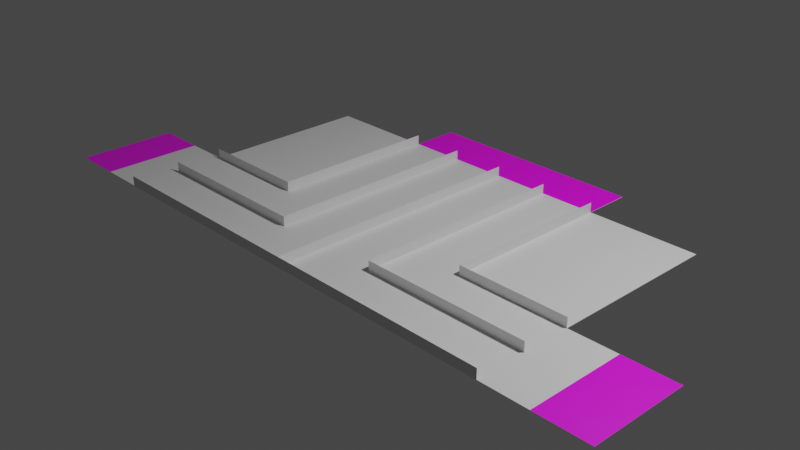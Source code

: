 # Source: arena_one.blend  (saved by Blender 2.93.20; exported with 4.5.12 LTS)
import bpy
from mathutils import Matrix  # noqa: F401  (used for matrix-valued properties, if any)

bpy.ops.wm.read_factory_settings(use_empty=True)
scene = bpy.context.scene
scene.name = 'Scene'

# ---- collections
col_collection = bpy.data.collections.new('Collection'); scene.collection.children.link(col_collection)

# ---- images (referenced by path relative to the original .blend; pixels are not part of the script)
import os
ASSET_DIR = os.environ.get("B2B_ASSET_DIR", "")  # directory of the original .blend (textures are referenced by path, not embedded)
HERE = os.path.dirname(os.path.abspath(__file__))  # packed textures are extracted next to this script under _unpacked/

def load_image(name, relpath, width, height, colorspace="sRGB"):
    """Load a texture the original file referenced (path relative to the .blend, or extracted next to this script)."""
    p = next((c for c in (os.path.join(HERE, relpath), os.path.join(ASSET_DIR, relpath)) if relpath and os.path.exists(c)), "")
    if p:
        img = bpy.data.images.load(p, check_existing=True)
        img.name = name
    else:  # same state as the original file: an image datablock whose file is absent (Cycles renders it pink)
        img = bpy.data.images.new(name, width, height)
        img.source = "FILE"
        img.filepath = "//" + (relpath or name)
    img.colorspace_settings.name = colorspace
    return img
img_10d7_png = load_image('10D7.png', 'chute_markers/10D7.png', 1024, 1024, 'sRGB')
img_11d7_png = load_image('11D7.png', 'chute_markers/11D7.png', 1024, 1024, 'sRGB')
img_12d7_png = load_image('12D7.png', 'chute_markers/12D7.png', 1024, 1024, 'sRGB')
img_13d7_png = load_image('13D7.png', 'chute_markers/13D7.png', 1024, 1024, 'sRGB')
img_14d7_png = load_image('14D7.png', 'chute_markers/14D7.png', 1024, 1024, 'sRGB')
img_15d7_png = load_image('15D7.png', 'chute_markers/15D7.png', 1024, 1024, 'sRGB')
img_16d7_png = load_image('16D7.png', 'chute_markers/16D7.png', 1024, 1024, 'sRGB')
img_17d7_png = load_image('17D7.png', 'chute_markers/17D7.png', 1024, 1024, 'sRGB')

# ---- materials (node trees are filled in below, after node groups)
mat_base_material = bpy.data.materials.new('base_material')
mat_base_material.use_transparent_shadow = False
mat_10d7 = bpy.data.materials.new('10d7')
mat_10d7.use_transparent_shadow = False
mat_11d7 = bpy.data.materials.new('11d7')
mat_11d7.use_transparent_shadow = False
mat_12d7 = bpy.data.materials.new('12d7')
mat_12d7.use_transparent_shadow = False
mat_13d7 = bpy.data.materials.new('13d7')
mat_13d7.use_transparent_shadow = False
mat_14d7 = bpy.data.materials.new('14d7')
mat_14d7.use_transparent_shadow = False
mat_15d7 = bpy.data.materials.new('15D7')
mat_15d7.use_transparent_shadow = False
mat_16d7 = bpy.data.materials.new('16D7')
mat_16d7.use_transparent_shadow = False
mat_17d7 = bpy.data.materials.new('17D7')
mat_17d7.use_transparent_shadow = False

# ---- material node trees
mat_base_material.use_nodes = True; mat_base_material.node_tree.nodes.clear()
_N = mat_base_material.node_tree.nodes; _L = mat_base_material.node_tree.links
n0 = _N.new('ShaderNodeBsdfPrincipled'); n0.name = 'Principled BSDF'; n0.location = (10, 300)
n0.distribution = 'GGX'
n0.subsurface_method = 'BURLEY'
n0.inputs[3].default_value = 1.45
n0.inputs[27].default_value = (0.0, 0.0, 0.0, 1.0)
n0.inputs[28].default_value = 1.0
n1 = _N.new('ShaderNodeOutputMaterial'); n1.name = 'Material Output'; n1.location = (300, 300)
_L.new(n0.outputs[0], n1.inputs[0])
n1.is_active_output = True
mat_10d7.use_nodes = True; mat_10d7.node_tree.nodes.clear()
_N = mat_10d7.node_tree.nodes; _L = mat_10d7.node_tree.links
n0 = _N.new('ShaderNodeBsdfPrincipled'); n0.name = 'Principled BSDF'; n0.location = (10, 300)
n0.distribution = 'GGX'
n0.subsurface_method = 'BURLEY'
n0.inputs[3].default_value = 1.45
n0.inputs[27].default_value = (0.0, 0.0, 0.0, 1.0)
n0.inputs[28].default_value = 1.0
n1 = _N.new('ShaderNodeOutputMaterial'); n1.name = 'Material Output'; n1.location = (300, 300)
n2 = _N.new('ShaderNodeTexImage'); n2.name = 'Image Texture'; n2.location = (-280, 280)
n2.image = img_10d7_png
_L.new(n0.outputs[0], n1.inputs[0])
_L.new(n2.outputs[0], n0.inputs[0])
n1.is_active_output = True
mat_11d7.use_nodes = True; mat_11d7.node_tree.nodes.clear()
_N = mat_11d7.node_tree.nodes; _L = mat_11d7.node_tree.links
n0 = _N.new('ShaderNodeBsdfPrincipled'); n0.name = 'Principled BSDF'; n0.location = (10, 300)
n0.distribution = 'GGX'
n0.subsurface_method = 'BURLEY'
n0.inputs[3].default_value = 1.45
n0.inputs[27].default_value = (0.0, 0.0, 0.0, 1.0)
n0.inputs[28].default_value = 1.0
n1 = _N.new('ShaderNodeOutputMaterial'); n1.name = 'Material Output'; n1.location = (300, 300)
n2 = _N.new('ShaderNodeTexImage'); n2.name = 'Image Texture'; n2.location = (-280, 280)
n2.image = img_11d7_png
_L.new(n0.outputs[0], n1.inputs[0])
_L.new(n2.outputs[0], n0.inputs[0])
n1.is_active_output = True
mat_12d7.use_nodes = True; mat_12d7.node_tree.nodes.clear()
_N = mat_12d7.node_tree.nodes; _L = mat_12d7.node_tree.links
n0 = _N.new('ShaderNodeBsdfPrincipled'); n0.name = 'Principled BSDF'; n0.location = (10, 300)
n0.distribution = 'GGX'
n0.subsurface_method = 'BURLEY'
n0.inputs[3].default_value = 1.45
n0.inputs[27].default_value = (0.0, 0.0, 0.0, 1.0)
n0.inputs[28].default_value = 1.0
n1 = _N.new('ShaderNodeOutputMaterial'); n1.name = 'Material Output'; n1.location = (300, 300)
n2 = _N.new('ShaderNodeTexImage'); n2.name = 'Image Texture'; n2.location = (-280, 280)
n2.image = img_12d7_png
_L.new(n0.outputs[0], n1.inputs[0])
_L.new(n2.outputs[0], n0.inputs[0])
n1.is_active_output = True
mat_13d7.use_nodes = True; mat_13d7.node_tree.nodes.clear()
_N = mat_13d7.node_tree.nodes; _L = mat_13d7.node_tree.links
n0 = _N.new('ShaderNodeBsdfPrincipled'); n0.name = 'Principled BSDF'; n0.location = (10, 300)
n0.distribution = 'GGX'
n0.subsurface_method = 'BURLEY'
n0.inputs[3].default_value = 1.45
n0.inputs[27].default_value = (0.0, 0.0, 0.0, 1.0)
n0.inputs[28].default_value = 1.0
n1 = _N.new('ShaderNodeOutputMaterial'); n1.name = 'Material Output'; n1.location = (300, 300)
n2 = _N.new('ShaderNodeTexImage'); n2.name = 'Image Texture'; n2.location = (-280, 280)
n2.image = img_13d7_png
_L.new(n0.outputs[0], n1.inputs[0])
_L.new(n2.outputs[0], n0.inputs[0])
n1.is_active_output = True
mat_14d7.use_nodes = True; mat_14d7.node_tree.nodes.clear()
_N = mat_14d7.node_tree.nodes; _L = mat_14d7.node_tree.links
n0 = _N.new('ShaderNodeBsdfPrincipled'); n0.name = 'Principled BSDF'; n0.location = (10, 300)
n0.distribution = 'GGX'
n0.subsurface_method = 'BURLEY'
n0.inputs[3].default_value = 1.45
n0.inputs[27].default_value = (0.0, 0.0, 0.0, 1.0)
n0.inputs[28].default_value = 1.0
n1 = _N.new('ShaderNodeOutputMaterial'); n1.name = 'Material Output'; n1.location = (300, 300)
n2 = _N.new('ShaderNodeTexImage'); n2.name = 'Image Texture'; n2.location = (-280, 280)
n2.image = img_14d7_png
_L.new(n0.outputs[0], n1.inputs[0])
_L.new(n2.outputs[0], n0.inputs[0])
n1.is_active_output = True
mat_15d7.use_nodes = True; mat_15d7.node_tree.nodes.clear()
_N = mat_15d7.node_tree.nodes; _L = mat_15d7.node_tree.links
n0 = _N.new('ShaderNodeBsdfPrincipled'); n0.name = 'Principled BSDF'; n0.location = (10, 300)
n0.distribution = 'GGX'
n0.subsurface_method = 'BURLEY'
n0.inputs[3].default_value = 1.45
n0.inputs[27].default_value = (0.0, 0.0, 0.0, 1.0)
n0.inputs[28].default_value = 1.0
n1 = _N.new('ShaderNodeOutputMaterial'); n1.name = 'Material Output'; n1.location = (300, 300)
n2 = _N.new('ShaderNodeTexImage'); n2.name = 'Image Texture'; n2.location = (-280, 280)
n2.image = img_15d7_png
_L.new(n0.outputs[0], n1.inputs[0])
_L.new(n2.outputs[0], n0.inputs[0])
n1.is_active_output = True
mat_16d7.use_nodes = True; mat_16d7.node_tree.nodes.clear()
_N = mat_16d7.node_tree.nodes; _L = mat_16d7.node_tree.links
n0 = _N.new('ShaderNodeBsdfPrincipled'); n0.name = 'Principled BSDF'; n0.location = (10, 300)
n0.distribution = 'GGX'
n0.subsurface_method = 'BURLEY'
n0.inputs[3].default_value = 1.45
n0.inputs[27].default_value = (0.0, 0.0, 0.0, 1.0)
n0.inputs[28].default_value = 1.0
n1 = _N.new('ShaderNodeOutputMaterial'); n1.name = 'Material Output'; n1.location = (300, 300)
n2 = _N.new('ShaderNodeTexImage'); n2.name = 'Image Texture'; n2.location = (-280, 280)
n2.image = img_16d7_png
_L.new(n0.outputs[0], n1.inputs[0])
_L.new(n2.outputs[0], n0.inputs[0])
n1.is_active_output = True
mat_17d7.use_nodes = True; mat_17d7.node_tree.nodes.clear()
_N = mat_17d7.node_tree.nodes; _L = mat_17d7.node_tree.links
n0 = _N.new('ShaderNodeBsdfPrincipled'); n0.name = 'Principled BSDF'; n0.location = (10, 300)
n0.distribution = 'GGX'
n0.subsurface_method = 'BURLEY'
n0.inputs[3].default_value = 1.45
n0.inputs[27].default_value = (0.0, 0.0, 0.0, 1.0)
n0.inputs[28].default_value = 1.0
n1 = _N.new('ShaderNodeOutputMaterial'); n1.name = 'Material Output'; n1.location = (300, 300)
n2 = _N.new('ShaderNodeTexImage'); n2.name = 'Image Texture'; n2.location = (-280, 280)
n2.image = img_17d7_png
_L.new(n0.outputs[0], n1.inputs[0])
_L.new(n2.outputs[0], n0.inputs[0])
n1.is_active_output = True

# ---- world
world_world = bpy.data.worlds.new('World'); scene.world = world_world
world_world.use_nodes = True; world_world.node_tree.nodes.clear()
_N = world_world.node_tree.nodes; _L = world_world.node_tree.links
n0 = _N.new('ShaderNodeOutputWorld'); n0.name = 'World Output'; n0.location = (300, 300)
n1 = _N.new('ShaderNodeBackground'); n1.name = 'Background'; n1.location = (10, 300)
n1.inputs[0].default_value = (0.05088, 0.05088, 0.05088, 1.0)
_L.new(n1.outputs[0], n0.inputs[0])
n0.is_active_output = True
world_world.color = (0.05088, 0.05088, 0.05088)
world_world.use_sun_shadow = False
world_world.sun_shadow_jitter_overblur = 0.0

# ---- cameras
cam_camera = bpy.data.cameras.new('Camera')
cam_camera.clip_end = 100.0
cam_camera.ortho_scale = 7.314

# ---- lights
light_light = bpy.data.lights.new('Light', 'POINT')
light_light.transmission_factor = 0.0
light_light.energy = 1000.0
light_light.shadow_soft_size = 0.1
light_light.shadow_maximum_resolution = 0.006
light_light.use_absolute_resolution = True

# ---- meshes
me_cube = bpy.data.meshes.new('Cube')
me_cube.from_pydata([(0.8205, 1.0, 1.0), (0.8205, 1.0, -1.0), (0.8205, -1.0, 1.0), (0.8205, -1.0, -1.0), (-0.8368, 1.0, 1.0), (-0.8368, 1.0, -1.0), (-0.8368, -1.0, 1.0), (-0.8368, -1.0, -1.0), (-0.008134, 1.0, -1.0), (-0.008134, -1.0, 1.0), (-0.008134, -1.0, -1.0), (-0.008134, 1.0, 1.0), (-0.4225, 1.0, -1.0), (-0.4225, -1.0, 1.0), (-0.4225, -1.0, -1.0), (-0.4225, 1.0, 1.0), (0.4062, -1.0, -1.0), (0.4062, 1.0, 1.0), (0.4062, 1.0, -1.0), (0.4062, -1.0, 1.0), (-0.8368, -3.725e-09, -1.0), (0.8205, -3.725e-09, 1.0), (-0.8368, -3.725e-09, 1.0), (0.8205, -3.725e-09, -1.0), (-0.008134, -3.725e-09, -1.0), (-0.008134, -3.725e-09, 1.0), (-0.4225, -3.725e-09, -1.0), (-0.4225, -3.725e-09, 1.0), (0.4062, -3.725e-09, 1.0), (0.4062, -3.725e-09, -1.0), (-0.8368, -0.2702, -1.0), (0.8205, -0.2702, 1.0), (-0.008134, -0.2702, -1.0), (-0.008134, -0.2702, 1.0), (-0.4225, -0.2702, -1.0), (-0.4225, -0.2702, 1.0), (0.4062, -0.2702, 1.0), (0.4062, -0.2702, -1.0), (-0.8368, -0.2702, 1.0), (0.8205, -0.2702, -1.0), (0.199, 1.0, -1.0), (0.199, -1.0, 1.0), (0.199, -1.0, -1.0), (0.199, 1.0, 1.0), (0.199, -3.725e-09, -1.0), (0.199, -3.725e-09, 1.0), (0.199, -0.2702, -1.0), (0.199, -0.2702, 1.0), (-0.2153, -1.0, -1.0), (-0.2153, 1.0, 1.0), (-0.2153, 1.0, -1.0), (-0.2153, -1.0, 1.0), (-0.2153, -3.725e-09, 1.0), (-0.2153, -3.725e-09, -1.0), (-0.2153, -0.2702, 1.0), (-0.2153, -0.2702, -1.0), (-0.8368, -0.6291, -1.0), (0.8205, -0.6291, 1.0), (-0.008134, -0.6291, -1.0), (-0.008134, -0.6291, 1.0), (-0.4225, -0.6291, -1.0), (-0.4225, -0.6291, 1.0), (0.4062, -0.6291, 1.0), (0.4062, -0.6291, -1.0), (-0.8368, -0.6291, 1.0), (0.8205, -0.6291, -1.0), (0.199, -0.6291, -1.0), (0.199, -0.6291, 1.0), (-0.2153, -0.6291, 1.0), (-0.2153, -0.6291, -1.0), (-0.008134, 1.0, 1.0), (-0.4225, 1.0, 1.0), (0.4062, 1.0, 1.0), (0.8205, -3.725e-09, 1.0), (-0.8368, -3.725e-09, 1.0), (-0.008134, -3.725e-09, 1.0), (-0.4225, -3.725e-09, 1.0), (0.4062, -3.725e-09, 1.0), (0.8205, -0.2702, 1.0), (-0.008134, -0.2702, 1.0), (-0.4225, -0.2702, 1.0), (0.4062, -0.2702, 1.0), (-0.8368, -0.2702, 1.0), (0.199, 1.0, 1.0), (0.199, -3.725e-09, 1.0), (0.199, -0.2702, 1.0), (-0.2153, 1.0, 1.0), (-0.2153, -3.725e-09, 1.0), (-0.2153, -0.2702, 1.0), (0.8205, -0.6291, 1.0), (-0.008134, -0.6291, 1.0), (-0.4225, -0.6291, 1.0), (0.4062, -0.6291, 1.0), (-0.8368, -0.6291, 1.0), (0.199, -0.6291, 1.0), (-0.2153, -0.6291, 1.0), (-0.4225, -3.725e-09, -1.0), (-0.4225, -0.2702, -1.0), (-0.008134, 1.0, 1.0), (-0.4225, 1.0, 1.0), (0.4062, 1.0, 1.0), (0.8205, -3.725e-09, 1.0), (-0.8368, -3.725e-09, 1.0), (-0.008134, -3.725e-09, 1.0), (-0.4225, -3.725e-09, 1.0), (0.4062, -3.725e-09, 1.0), (0.8205, -0.2702, 1.0), (-0.008134, -0.2702, 1.0), (-0.4225, -0.2702, 1.0), (0.4062, -0.2702, 1.0), (-0.8368, -0.2702, 1.0), (0.199, 1.0, 1.0), (0.199, -3.725e-09, 1.0), (0.199, -0.2702, 1.0), (-0.2153, 1.0, 1.0), (-0.2153, -3.725e-09, 1.0), (-0.2153, -0.2702, 1.0), (0.8205, -0.6291, 1.0), (-0.008134, -0.6291, 1.0), (-0.4225, -0.6291, 1.0), (0.4062, -0.6291, 1.0), (-0.8368, -0.6291, 1.0), (0.199, -0.6291, 1.0), (-0.2153, -0.6291, 1.0), (-0.008134, 1.0, 1.0), (-0.4225, 1.0, 1.0), (0.4062, 1.0, 1.0), (0.8205, -3.725e-09, 1.0), (-0.8368, -3.725e-09, 1.0), (-0.008134, -3.725e-09, 1.0), (-0.4225, -3.725e-09, 1.0), (0.4062, -3.725e-09, 1.0), (0.8205, -0.2702, 1.0), (-0.008134, -0.2702, 1.0), (-0.4225, -0.2702, 1.0), (0.4062, -0.2702, 1.0), (-0.8368, -0.2702, 1.0), (0.199, 1.0, 1.0), (0.199, -3.725e-09, 1.0), (0.199, -0.2702, 1.0), (-0.2153, 1.0, 1.0), (-0.2153, -3.725e-09, 1.0), (-0.2153, -0.2702, 1.0), (0.8205, -0.6291, 1.0), (-0.008134, -0.6291, 1.0), (-0.4225, -0.6291, 1.0), (0.4062, -0.6291, 1.0), (-0.8368, -0.6291, 1.0), (0.199, -0.6291, 1.0), (-0.2153, -0.6291, 1.0), (-0.008134, -1.0, 1.0), (0.199, -0.2702, 1.0), (-0.008134, -0.6291, 1.0), (0.199, -0.6291, 1.0), (-0.4225, -3.725e-09, 1.0), (-0.4225, -0.2702, 1.0), (-0.008134, 1.0, 1.0), (-0.008134, -3.725e-09, 1.0), (0.8205, -0.2702, 1.0), (-0.008134, -0.2702, 1.0), (0.4062, -0.2702, 1.0), (0.199, 1.0, 1.0), (0.199, -3.725e-09, 1.0), (0.199, -0.2702, 1.0), (-0.2153, 1.0, 1.0), (-0.2153, -3.725e-09, 1.0), (-0.2153, -0.2702, 1.0), (0.8205, -0.6291, 1.0), (-0.008134, -0.6291, 1.0), (-0.4225, -0.6291, 1.0), (0.4062, -0.6291, 1.0), (-0.8368, -0.6291, 1.0), (0.199, -0.6291, 1.0), (-0.2153, -0.6291, 1.0), (0.4062, -3.725e-09, 1.0), (0.4062, -0.2702, 1.0), (0.4062, 1.0, 1.0), (0.4062, -3.725e-09, 1.0), (-0.008134, -1.0, 1.0), (0.199, -0.2702, 1.0), (-0.008134, -0.6291, 1.0), (0.199, -0.6291, 1.0), (-0.4225, -3.725e-09, 1.0), (-0.4225, -0.2702, 1.0), (-0.008134, 1.0, 1.0), (-0.008134, -3.725e-09, 1.0), (0.8205, -0.2702, 1.0), (-0.008134, -0.2702, 1.0), (0.4062, -0.2702, 1.0), (0.199, 1.0, 1.0), (0.199, -3.725e-09, 1.0), (0.199, -0.2702, 1.0), (-0.2153, 1.0, 1.0), (-0.2153, -3.725e-09, 1.0), (-0.2153, -0.2702, 1.0), (0.8205, -0.6291, 1.0), (-0.008134, -0.6291, 1.0), (-0.4225, -0.6291, 1.0), (0.4062, -0.6291, 1.0), (-0.8368, -0.6291, 1.0), (0.199, -0.6291, 1.0), (-0.2153, -0.6291, 1.0), (0.4062, -3.725e-09, 1.0), (0.4062, -0.2702, 1.0), (0.4062, 1.0, 1.0), (0.4062, -3.725e-09, 1.0), (-0.008134, -1.0, 1.0), (0.199, -0.2702, 1.0), (-0.008134, -0.6291, 1.0), (0.199, -0.6291, 1.0), (-0.4225, -3.725e-09, 1.0), (-0.4225, -0.2702, 1.0), (-0.008134, 1.0, 1.0), (-0.008134, -3.725e-09, 1.0), (0.8205, -0.2702, 1.0), (-0.008134, -0.2702, 1.0), (0.4062, -0.2702, 1.0), (0.199, 1.0, 1.0), (0.199, -3.725e-09, 1.0), (0.199, -0.2702, 1.0), (-0.2153, 1.0, 1.0), (-0.2153, -3.725e-09, 1.0), (-0.2153, -0.2702, 1.0), (0.8205, -0.6291, 1.0), (-0.008134, -0.6291, 1.0), (-0.4225, -0.6291, 1.0), (0.4062, -0.6291, 1.0), (-0.8368, -0.6291, 1.0), (0.199, -0.6291, 1.0), (-0.2153, -0.6291, 1.0), (0.8205, -1.0, 44.82), (-0.8368, -1.0, 44.82), (-0.008134, -1.0, 44.82), (-0.4225, -1.0, 44.82), (0.4062, -1.0, 44.82), (0.199, -1.0, 44.82), (-0.2153, -1.0, 44.82), (-0.4225, 1.0, 44.82), (-0.4225, -3.725e-09, 44.82), (-0.4225, -0.2702, 44.82), (-0.8368, -0.2702, 44.82), (0.4062, -3.725e-09, 44.82), (0.4062, -0.2702, 44.82), (0.4062, 1.0, 44.82), (0.4062, -3.725e-09, 44.82), (-0.008134, -1.0, 44.82), (0.199, -0.2702, 44.82), (-0.008134, -0.6291, 44.82), (0.199, -0.6291, 44.82), (-0.4225, -3.725e-09, 44.82), (-0.4225, -0.2702, 44.82), (-0.008134, 1.0, 44.82), (-0.008134, -3.725e-09, 44.82), (0.8205, -0.2702, 44.82), (-0.008134, -0.2702, 44.82), (0.4062, -0.2702, 44.82), (0.199, 1.0, 44.82), (0.199, -3.725e-09, 44.82), (0.199, -0.2702, 44.82), (-0.2153, 1.0, 44.82), (-0.2153, -3.725e-09, 44.82), (-0.2153, -0.2702, 44.82), (0.8205, -0.6291, 44.82), (-0.008134, -0.6291, 44.82), (-0.4225, -0.6291, 44.82), (0.4062, -0.6291, 44.82), (-0.8368, -0.6291, 44.82), (0.199, -0.6291, 44.82), (-0.2153, -0.6291, 44.82), (-1.0, -0.6291, -1.0), (-1.0, -1.0, -1.0), (-1.0, -1.0, 1.0), (1.0, -1.0, 1.0), (1.0, -1.0, -1.0), (1.0, -0.6291, 1.0), (-1.0, -0.6291, 1.0), (-1.0, -0.2702, 1.0), (1.0, -0.6291, -1.0), (1.0, -0.2702, -1.0), (-1.0, -0.2702, -1.0), (1.0, -0.2702, 1.0), (-1.0, -0.6291, -1.0), (-1.0, -1.0, -1.0), (-1.0, -1.0, 1.0), (1.0, -1.0, 1.0), (1.0, -1.0, -1.0), (1.0, -0.6291, 1.0), (-1.0, -0.6291, 1.0), (-1.0, -0.2702, 1.0), (1.0, -0.6291, -1.0), (1.0, -0.2702, -1.0), (-1.0, -0.2702, -1.0), (1.0, -0.2702, 1.0), (-0.2153, 1.357, -1.0), (-0.2153, 1.357, 1.0), (-0.008134, 1.357, 1.0), (-0.008134, 1.357, -1.0), (0.199, 1.357, -1.0), (0.199, 1.357, 1.0), (0.4062, 1.357, 1.0), (0.4062, 1.357, -1.0), (-0.008134, 1.357, -1.0), (-0.008134, 1.357, 1.0), (0.199, 1.357, 1.0), (0.199, 1.357, -1.0), (-0.4225, 1.357, -1.0), (-0.4225, 1.357, 1.0), (-0.2153, 1.357, 1.0), (-0.2153, 1.357, -1.0), (1.199, -0.6291, -1.0), (1.199, -0.6291, 1.0), (1.199, -1.0, 1.0), (1.199, -1.0, -1.0), (-1.18, -0.6291, -1.0), (-1.18, -0.6291, 1.0), (-1.18, -0.2702, 1.0), (-1.18, -0.2702, -1.0), (-1.18, -1.0, -1.0), (-1.18, -1.0, 1.0), (-1.18, -0.6291, 1.0), (-1.18, -0.6291, -1.0), (1.199, -0.2702, -1.0), (1.199, -0.2702, 1.0), (1.199, -0.6291, 1.0), (1.199, -0.6291, -1.0), (-0.4225, 1.0, 1.0), (-0.4225, -3.725e-09, 1.0), (-0.8368, -0.2702, 1.0), (-0.4225, -0.2702, 1.0), (-0.4225, -3.725e-09, 1.0), (-0.4225, -0.2702, 1.0), (-0.4225, 1.0, 44.82), (-0.4225, -3.725e-09, 44.82), (-0.8368, -0.2702, 44.82), (-0.4225, -0.2702, 44.82), (-0.4225, -3.725e-09, 44.82), (-0.4225, -0.2702, 44.82), (-0.4225, 1.0, 1.0), (-0.4225, -3.725e-09, 1.0), (-0.8368, -0.2702, 1.0), (-0.4225, -0.2702, 1.0), (-0.4225, -3.725e-09, 1.0), (-0.4225, -0.2702, 1.0), (-0.4225, 1.0, 44.82), (-0.4225, -3.725e-09, 44.82), (-0.8368, -0.2702, 44.82), (-0.4225, -0.2702, 44.82), (-0.4225, -3.725e-09, 44.82), (-0.4225, -0.2702, 44.82), (-0.4225, 1.0, 1.0), (-0.4225, -3.725e-09, 1.0), (-0.8368, -0.2702, 1.0), (-0.4225, -0.2702, 1.0), (-0.4225, -3.725e-09, 1.0), (-0.4225, -0.2702, 1.0), (-0.4225, 1.0, 44.82), (-0.4225, -3.725e-09, 44.82), (-0.8368, -0.2702, 44.82), (-0.4225, -0.2702, 44.82), (-0.4225, -3.725e-09, 44.82), (-0.4225, -0.2702, 44.82), (-0.8368, -3.725e-09, 1.0), (-0.8368, 1.0, 1.0), (-0.4225, 1.0, 1.0), (-0.4225, -3.725e-09, 1.0), (-0.4225, 1.0, 1.0), (-0.2153, 1.0, 1.0), (-0.2153, 1.357, 1.0), (-0.4225, 1.357, 1.0), (0.199, -0.2702, 1.0), (0.4062, -0.2702, 1.0), (0.4062, -0.6291, 1.0), (0.199, -0.6291, 1.0), (0.199, -0.2702, 1.0), (0.4062, -0.2702, 1.0), (0.4062, -0.6291, 1.0), (0.199, -0.6291, 1.0)], [], [(61, 64, 6, 13), (14, 13, 6, 7), (20, 22, 4, 5), (63, 65, 3, 16), (30, 56, 269, 279), (18, 17, 0, 1), (69, 58, 10, 48), (42, 41, 9, 10), (67, 59, 9, 41), (56, 60, 14, 7), (5, 4, 15, 12), (48, 51, 13, 14), (68, 61, 13, 51), (57, 62, 19, 2), (3, 2, 19, 16), (66, 63, 16, 42), (40, 18, 29, 44), (0, 17, 28, 21), (49, 15, 27, 52), (5, 12, 26, 20), (43, 11, 25, 45), (50, 8, 24, 53), (1, 0, 21, 23), (18, 1, 23, 29), (30, 38, 22, 20), (22, 27, 364, 361), (39, 31, 280, 278), (44, 29, 37, 46), (21, 28, 36, 31), (52, 27, 35, 54), (20, 26, 34, 30), (45, 25, 33, 47), (53, 24, 32, 55), (23, 21, 31, 39), (29, 23, 39, 37), (27, 22, 38, 35), (28, 45, 47, 36), (24, 44, 46, 32), (17, 43, 45, 28), (8, 40, 44, 24), (58, 66, 42, 10), (62, 67, 41, 19), (16, 19, 41, 42), (26, 53, 55, 34), (25, 52, 54, 33), (12, 50, 53, 26), (11, 49, 52, 25), (59, 68, 51, 9), (10, 9, 51, 48), (60, 69, 48, 14), (34, 55, 69, 60), (33, 54, 68, 59), (67, 62, 371, 372), (32, 46, 66, 58), (38, 30, 279, 276), (46, 37, 63, 66), (31, 36, 62, 57), (54, 35, 61, 68), (30, 34, 60, 56), (47, 33, 59, 67), (55, 32, 58, 69), (3, 65, 277, 273), (37, 39, 65, 63), (35, 38, 64, 61), (38, 35, 80, 82), (36, 31, 78, 81), (54, 68, 95, 88), (61, 64, 93, 91), (27, 35, 80, 76), (57, 62, 92, 89), (28, 21, 73, 77), (47, 45, 84, 85), (68, 61, 91, 95), (22, 27, 76, 74), (11, 25, 75, 70), (47, 36, 81, 85), (45, 43, 83, 84), (54, 52, 87, 88), (67, 59, 90, 94), (62, 67, 94, 92), (15, 27, 76, 71), (52, 49, 86, 87), (17, 28, 77, 72), (25, 33, 79, 75), (59, 33, 79, 90), (75, 79, 107, 103), (91, 93, 121, 119), (26, 34, 97, 96), (87, 86, 114, 115), (90, 79, 107, 118), (81, 78, 106, 109), (70, 75, 103, 98), (88, 95, 123, 116), (85, 81, 109, 113), (71, 76, 104, 99), (92, 94, 122, 120), (82, 80, 108, 110), (72, 77, 105, 100), (89, 92, 120, 117), (85, 84, 112, 113), (77, 73, 101, 105), (95, 91, 119, 123), (84, 83, 111, 112), (74, 76, 104, 102), (94, 90, 118, 122), (88, 87, 115, 116), (117, 120, 146, 143), (113, 112, 138, 139), (100, 105, 131, 126), (123, 119, 145, 149), (112, 111, 137, 138), (105, 101, 127, 131), (122, 118, 144, 148), (116, 115, 141, 142), (102, 104, 130, 128), (119, 121, 147, 145), (115, 114, 140, 141), (103, 107, 133, 129), (118, 107, 133, 144), (109, 106, 132, 135), (116, 123, 149, 142), (113, 109, 135, 139), (98, 103, 129, 124), (120, 122, 148, 146), (110, 108, 134, 136), (99, 104, 130, 125), (129, 133, 159, 157), (47, 67, 153, 151), (144, 133, 159, 168), (135, 132, 158, 160), (76, 80, 155, 154), (142, 149, 173, 166), (124, 129, 157, 156), (146, 148, 172, 170), (143, 146, 170, 167), (139, 138, 162, 163), (59, 9, 150, 152), (149, 145, 169, 173), (138, 137, 161, 162), (142, 141, 165, 166), (145, 147, 171, 169), (141, 140, 164, 165), (166, 173, 201, 194), (157, 159, 187, 185), (170, 172, 200, 198), (160, 158, 186, 188), (167, 170, 198, 195), (28, 36, 175, 174), (163, 162, 190, 191), (173, 169, 197, 201), (162, 161, 189, 190), (152, 150, 178, 180), (169, 171, 199, 197), (126, 131, 177, 176), (166, 165, 193, 194), (151, 153, 181, 179), (165, 164, 192, 193), (154, 155, 183, 182), (168, 159, 187, 196), (156, 157, 185, 184), (191, 190, 218, 219), (176, 177, 205, 204), (201, 197, 225, 229), (190, 189, 217, 218), (180, 178, 206, 208), (197, 199, 227, 225), (194, 193, 221, 222), (179, 181, 209, 207), (193, 192, 220, 221), (182, 183, 211, 210), (196, 187, 215, 224), (184, 185, 213, 212), (194, 201, 229, 222), (185, 187, 215, 213), (198, 200, 228, 226), (188, 186, 214, 216), (174, 175, 203, 202), (195, 198, 226, 223), (222, 229, 268, 261), (213, 215, 254, 252), (226, 228, 267, 265), (216, 214, 253, 255), (19, 2, 230, 234), (202, 203, 242, 241), (223, 226, 265, 262), (219, 218, 257, 258), (204, 205, 244, 243), (229, 225, 264, 268), (218, 217, 256, 257), (41, 19, 234, 235), (210, 211, 330, 329), (208, 206, 245, 247), (225, 227, 266, 264), (250, 249, 335, 336), (222, 221, 260, 261), (207, 209, 248, 246), (221, 220, 259, 260), (240, 136, 327, 333), (41, 9, 232, 235), (224, 215, 254, 263), (6, 13, 233, 231), (51, 13, 233, 236), (51, 9, 232, 236), (212, 213, 252, 251), (271, 275, 287, 283), (274, 272, 284, 286), (276, 279, 291, 288), (280, 274, 286, 292), (64, 38, 276, 275), (7, 6, 271, 270), (56, 7, 270, 269), (31, 57, 274, 280), (57, 2, 272, 274), (6, 64, 275, 271), (65, 39, 278, 277), (2, 3, 273, 272), (269, 270, 282, 281), (278, 280, 292, 290), (275, 276, 288, 287), (273, 277, 289, 285), (270, 271, 283, 282), (279, 269, 281, 291), (277, 278, 290, 289), (272, 273, 285, 284), (293, 294, 295, 296), (49, 294, 293, 50), (11, 295, 294, 49), (8, 296, 295, 11), (50, 293, 296, 8), (297, 298, 299, 300), (43, 298, 297, 40), (17, 299, 298, 43), (18, 300, 299, 17), (40, 297, 300, 18), (301, 302, 303, 304), (11, 302, 301, 8), (43, 303, 302, 11), (40, 304, 303, 43), (8, 301, 304, 40), (305, 306, 307, 308), (15, 306, 305, 12), (49, 307, 367, 366), (50, 308, 307, 49), (12, 305, 308, 50), (309, 310, 311, 312), (286, 310, 309, 289), (284, 311, 310, 286), (285, 312, 311, 284), (289, 309, 312, 285), (313, 314, 315, 316), (287, 314, 313, 281), (288, 315, 314, 287), (291, 316, 315, 288), (281, 313, 316, 291), (317, 318, 319, 320), (283, 318, 317, 282), (287, 319, 318, 283), (281, 320, 319, 287), (282, 317, 320, 281), (321, 322, 323, 324), (292, 322, 321, 290), (286, 323, 322, 292), (289, 324, 323, 286), (290, 321, 324, 289), (336, 335, 347, 348), (331, 325, 337, 343), (327, 328, 340, 339), (249, 210, 329, 335), (238, 237, 331, 332), (134, 239, 334, 328), (125, 130, 326, 325), (237, 125, 325, 331), (136, 134, 328, 327), (211, 250, 336, 330), (239, 240, 333, 334), (130, 238, 332, 326), (343, 337, 349, 355), (339, 340, 352, 351), (342, 348, 360, 354), (329, 330, 342, 341), (326, 332, 344, 338), (333, 327, 339, 345), (332, 331, 343, 344), (335, 329, 341, 347), (325, 326, 338, 337), (328, 334, 346, 340), (334, 333, 345, 346), (330, 336, 348, 342), (351, 352, 358, 357), (349, 350, 356, 355), (353, 354, 360, 359), (348, 347, 359, 360), (341, 342, 354, 353), (338, 344, 356, 350), (345, 339, 351, 357), (344, 343, 355, 356), (347, 341, 353, 359), (337, 338, 350, 349), (340, 346, 358, 352), (346, 345, 357, 358), (363, 362, 361, 364), (4, 22, 361, 362), (15, 4, 362, 363), (27, 15, 363, 364), (366, 367, 368, 365), (306, 15, 365, 368), (307, 306, 368, 367), (15, 49, 366, 365), (369, 372, 376, 373), (62, 36, 370, 371), (47, 67, 372, 369), (36, 47, 369, 370), (374, 373, 376, 375), (370, 369, 373, 374), (372, 371, 375, 376), (371, 370, 374, 375)])
me_cube.polygons.foreach_set('material_index', [0, 0, 0, 0, 0, 0, 0, 0, 0, 0, 0, 0, 0, 0, 0, 0, 0, 0, 0, 0, 0, 0, 0, 0, 0, 0, 0, 0, 0, 0, 0, 0, 0, 0, 0, 0, 0, 0, 0, 0, 0, 0, 0, 0, 0, 0, 0, 0, 0, 0, 0, 0, 0, 0, 0, 0, 0, 0, 0, 0, 0, 0, 0, 0, 0, 0, 0, 0, 0, 0, 0, 0, 0, 0, 0, 0, 0, 0, 0, 0, 0, 0, 0, 0, 0, 0, 0, 0, 0, 0, 0, 0, 0, 0, 0, 0, 0, 0, 0, 0, 0, 0, 0, 0, 0, 0, 0, 0, 0, 0, 0, 0, 0, 0, 0, 0, 0, 0, 0, 0, 0, 0, 0, 0, 0, 0, 0, 0, 0, 0, 0, 0, 0, 0, 0, 0, 0, 0, 0, 0, 0, 0, 0, 0, 0, 0, 0, 0, 0, 0, 0, 0, 0, 0, 0, 0, 0, 0, 0, 0, 0, 0, 0, 0, 0, 0, 0, 0, 0, 0, 0, 0, 0, 0, 0, 0, 0, 0, 0, 0, 0, 0, 0, 0, 0, 0, 0, 0, 0, 0, 0, 0, 0, 0, 0, 0, 0, 0, 0, 0, 0, 0, 0, 0, 0, 0, 0, 0, 0, 0, 0, 0, 0, 0, 0, 0, 0, 0, 0, 0, 0, 0, 0, 0, 0, 0, 7, 0, 0, 0, 0, 5, 0, 0, 0, 0, 6, 0, 0, 0, 0, 0, 0, 0, 0, 0, 1, 0, 0, 0, 0, 4, 0, 0, 0, 0, 3, 0, 0, 0, 0, 2, 0, 0, 0, 0, 0, 0, 0, 0, 0, 0, 0, 0, 0, 0, 0, 0, 0, 0, 0, 0, 0, 0, 0, 0, 0, 0, 0, 0, 0, 0, 0, 0, 0, 0, 0, 0, 0, 0, 0, 0, 0, 0, 8, 0, 0, 0, 0, 0, 0, 0, 0, 0, 0, 0])
_uv = me_cube.uv_layers.new(name='UVMap')
_uv.uv.foreach_set('vector', [0.8125, 0.7181, 0.875, 0.7181, 0.875, 0.75, 0.8125, 0.75, 0.375, 0.9375, 0.625, 0.9375, 0.625, 1.0, 0.375, 1.0, 0.375, 0.125, 0.625, 0.125, 0.625, 0.25, 0.375, 0.25, 0.3125, 0.7181, 0.375, 0.7181, 0.375, 0.75, 0.3125, 0.75, 0.125, 0.6875, 0.125, 0.7181, 0.125, 0.7181, 0.125, 0.6875, 0.375, 0.4375, 0.625, 0.4375, 0.625, 0.5, 0.375, 0.5, 0.2188, 0.7181, 0.25, 0.7181, 0.25, 0.75, 0.2188, 0.75, 0.375, 0.8438, 0.625, 0.8438, 0.625, 0.875, 0.375, 0.875, 0.7188, 0.7181, 0.75, 0.7181, 0.75, 0.75, 0.7188, 0.75, 0.125, 0.7181, 0.1875, 0.7181, 0.1875, 0.75, 0.125, 0.75, 0.375, 0.25, 0.625, 0.25, 0.625, 0.3125, 0.375, 0.3125, 0.375, 0.9062, 0.625, 0.9062, 0.625, 0.9375, 0.375, 0.9375, 0.7812, 0.7181, 0.8125, 0.7181, 0.8125, 0.75, 0.7812, 0.75, 0.625, 0.7181, 0.6875, 0.7181, 0.6875, 0.75, 0.625, 0.75, 0.375, 0.75, 0.625, 0.75, 0.625, 0.8125, 0.375, 0.8125, 0.2812, 0.7181, 0.3125, 0.7181, 0.3125, 0.75, 0.2812, 0.75, 0.2812, 0.5, 0.3125, 0.5, 0.3125, 0.625, 0.2812, 0.625, 0.625, 0.5, 0.6875, 0.5, 0.6875, 0.625, 0.625, 0.625, 0.7812, 0.5, 0.8125, 0.5, 0.8125, 0.625, 0.7812, 0.625, 0.125, 0.5, 0.1875, 0.5, 0.1875, 0.625, 0.125, 0.625, 0.7188, 0.5, 0.75, 0.5, 0.75, 0.625, 0.7188, 0.625, 0.2188, 0.5, 0.25, 0.5, 0.25, 0.625, 0.2188, 0.625, 0.375, 0.5, 0.625, 0.5, 0.625, 0.625, 0.375, 0.625, 0.3125, 0.5, 0.375, 0.5, 0.375, 0.625, 0.3125, 0.625, 0.375, 0.0625, 0.625, 0.0625, 0.625, 0.125, 0.375, 0.125, 0.875, 0.625, 0.8125, 0.625, 0.8125, 0.625, 0.875, 0.625, 0.375, 0.6875, 0.625, 0.6875, 0.625, 0.6875, 0.375, 0.6875, 0.2812, 0.625, 0.3125, 0.625, 0.3125, 0.6875, 0.2812, 0.6875, 0.625, 0.625, 0.6875, 0.625, 0.6875, 0.6875, 0.625, 0.6875, 0.7812, 0.625, 0.8125, 0.625, 0.8125, 0.6875, 0.7812, 0.6875, 0.125, 0.625, 0.1875, 0.625, 0.1875, 0.6875, 0.125, 0.6875, 0.7188, 0.625, 0.75, 0.625, 0.75, 0.6875, 0.7188, 0.6875, 0.2188, 0.625, 0.25, 0.625, 0.25, 0.6875, 0.2188, 0.6875, 0.375, 0.625, 0.625, 0.625, 0.625, 0.6875, 0.375, 0.6875, 0.3125, 0.625, 0.375, 0.625, 0.375, 0.6875, 0.3125, 0.6875, 0.8125, 0.625, 0.875, 0.625, 0.875, 0.6875, 0.8125, 0.6875, 0.6875, 0.625, 0.7188, 0.625, 0.7188, 0.6875, 0.6875, 0.6875, 0.25, 0.625, 0.2812, 0.625, 0.2812, 0.6875, 0.25, 0.6875, 0.6875, 0.5, 0.7188, 0.5, 0.7188, 0.625, 0.6875, 0.625, 0.25, 0.5, 0.2812, 0.5, 0.2812, 0.625, 0.25, 0.625, 0.25, 0.7181, 0.2812, 0.7181, 0.2812, 0.75, 0.25, 0.75, 0.6875, 0.7181, 0.7188, 0.7181, 0.7188, 0.75, 0.6875, 0.75, 0.375, 0.8125, 0.625, 0.8125, 0.625, 0.8438, 0.375, 0.8438, 0.1875, 0.625, 0.2188, 0.625, 0.2188, 0.6875, 0.1875, 0.6875, 0.75, 0.625, 0.7812, 0.625, 0.7812, 0.6875, 0.75, 0.6875, 0.1875, 0.5, 0.2188, 0.5, 0.2188, 0.625, 0.1875, 0.625, 0.75, 0.5, 0.7812, 0.5, 0.7812, 0.625, 0.75, 0.625, 0.75, 0.7181, 0.7812, 0.7181, 0.7812, 0.75, 0.75, 0.75, 0.375, 0.875, 0.625, 0.875, 0.625, 0.9062, 0.375, 0.9062, 0.1875, 0.7181, 0.2188, 0.7181, 0.2188, 0.75, 0.1875, 0.75, 0.1875, 0.6875, 0.2188, 0.6875, 0.2188, 0.7181, 0.1875, 0.7181, 0.75, 0.6875, 0.7812, 0.6875, 0.7812, 0.7181, 0.75, 0.7181, 0.7188, 0.7181, 0.6875, 0.7181, 0.6875, 0.7181, 0.7188, 0.7181, 0.25, 0.6875, 0.2812, 0.6875, 0.2812, 0.7181, 0.25, 0.7181, 0.625, 0.0625, 0.375, 0.0625, 0.375, 0.0625, 0.625, 0.0625, 0.2812, 0.6875, 0.3125, 0.6875, 0.3125, 0.7181, 0.2812, 0.7181, 0.625, 0.6875, 0.6875, 0.6875, 0.6875, 0.7181, 0.625, 0.7181, 0.7812, 0.6875, 0.8125, 0.6875, 0.8125, 0.7181, 0.7812, 0.7181, 0.125, 0.6875, 0.1875, 0.6875, 0.1875, 0.7181, 0.125, 0.7181, 0.7188, 0.6875, 0.75, 0.6875, 0.75, 0.7181, 0.7188, 0.7181, 0.2188, 0.6875, 0.25, 0.6875, 0.25, 0.7181, 0.2188, 0.7181, 0.375, 0.75, 0.375, 0.7181, 0.375, 0.7181, 0.375, 0.75, 0.3125, 0.6875, 0.375, 0.6875, 0.375, 0.7181, 0.3125, 0.7181, 0.8125, 0.6875, 0.875, 0.6875, 0.875, 0.7181, 0.8125, 0.7181, 0.875, 0.6875, 0.8125, 0.6875, 0.8125, 0.6875, 0.875, 0.6875, 0.6875, 0.6875, 0.625, 0.6875, 0.625, 0.6875, 0.6875, 0.6875, 0.7812, 0.6875, 0.7812, 0.7181, 0.7812, 0.7181, 0.7812, 0.6875, 0.8125, 0.7181, 0.875, 0.7181, 0.875, 0.7181, 0.8125, 0.7181, 0.8125, 0.625, 0.8125, 0.6875, 0.8125, 0.6875, 0.8125, 0.625, 0.625, 0.7181, 0.6875, 0.7181, 0.6875, 0.7181, 0.625, 0.7181, 0.6875, 0.625, 0.625, 0.625, 0.625, 0.625, 0.6875, 0.625, 0.7188, 0.6875, 0.7188, 0.625, 0.7188, 0.625, 0.7188, 0.6875, 0.7812, 0.7181, 0.8125, 0.7181, 0.8125, 0.7181, 0.7812, 0.7181, 0.875, 0.625, 0.8125, 0.625, 0.8125, 0.625, 0.875, 0.625, 0.75, 0.5, 0.75, 0.625, 0.75, 0.625, 0.75, 0.5, 0.7188, 0.6875, 0.6875, 0.6875, 0.6875, 0.6875, 0.7188, 0.6875, 0.7188, 0.625, 0.7188, 0.5, 0.7188, 0.5, 0.7188, 0.625, 0.7812, 0.6875, 0.7812, 0.625, 0.7812, 0.625, 0.7812, 0.6875, 0.7188, 0.7181, 0.75, 0.7181, 0.75, 0.7181, 0.7188, 0.7181, 0.6875, 0.7181, 0.7188, 0.7181, 0.7188, 0.7181, 0.6875, 0.7181, 0.8125, 0.5, 0.8125, 0.625, 0.8125, 0.625, 0.8125, 0.5, 0.7812, 0.625, 0.7812, 0.5, 0.7812, 0.5, 0.7812, 0.625, 0.6875, 0.5, 0.6875, 0.625, 0.6875, 0.625, 0.6875, 0.5, 0.75, 0.625, 0.75, 0.6875, 0.75, 0.6875, 0.75, 0.625, 0.75, 0.7181, 0.75, 0.6875, 0.75, 0.6875, 0.75, 0.7181, 0.75, 0.625, 0.75, 0.6875, 0.75, 0.6875, 0.75, 0.625, 0.8125, 0.7181, 0.875, 0.7181, 0.875, 0.7181, 0.8125, 0.7181, 0.1875, 0.625, 0.1875, 0.6875, 0.1875, 0.6875, 0.1875, 0.625, 0.7812, 0.625, 0.7812, 0.5, 0.7812, 0.5, 0.7812, 0.625, 0.75, 0.7181, 0.75, 0.6875, 0.75, 0.6875, 0.75, 0.7181, 0.6875, 0.6875, 0.625, 0.6875, 0.625, 0.6875, 0.6875, 0.6875, 0.75, 0.5, 0.75, 0.625, 0.75, 0.625, 0.75, 0.5, 0.7812, 0.6875, 0.7812, 0.7181, 0.7812, 0.7181, 0.7812, 0.6875, 0.7188, 0.6875, 0.6875, 0.6875, 0.6875, 0.6875, 0.7188, 0.6875, 0.8125, 0.5, 0.8125, 0.625, 0.8125, 0.625, 0.8125, 0.5, 0.6875, 0.7181, 0.7188, 0.7181, 0.7188, 0.7181, 0.6875, 0.7181, 0.875, 0.6875, 0.8125, 0.6875, 0.8125, 0.6875, 0.875, 0.6875, 0.6875, 0.5, 0.6875, 0.625, 0.6875, 0.625, 0.6875, 0.5, 0.625, 0.7181, 0.6875, 0.7181, 0.6875, 0.7181, 0.625, 0.7181, 0.7188, 0.6875, 0.7188, 0.625, 0.7188, 0.625, 0.7188, 0.6875, 0.6875, 0.625, 0.625, 0.625, 0.625, 0.625, 0.6875, 0.625, 0.7812, 0.7181, 0.8125, 0.7181, 0.8125, 0.7181, 0.7812, 0.7181, 0.7188, 0.625, 0.7188, 0.5, 0.7188, 0.5, 0.7188, 0.625, 0.875, 0.625, 0.8125, 0.625, 0.8125, 0.625, 0.875, 0.625, 0.7188, 0.7181, 0.75, 0.7181, 0.75, 0.7181, 0.7188, 0.7181, 0.7812, 0.6875, 0.7812, 0.625, 0.7812, 0.625, 0.7812, 0.6875, 0.625, 0.7181, 0.6875, 0.7181, 0.6875, 0.7181, 0.625, 0.7181, 0.7188, 0.6875, 0.7188, 0.625, 0.7188, 0.625, 0.7188, 0.6875, 0.6875, 0.5, 0.6875, 0.625, 0.6875, 0.625, 0.6875, 0.5, 0.7812, 0.7181, 0.8125, 0.7181, 0.8125, 0.7181, 0.7812, 0.7181, 0.7188, 0.625, 0.7188, 0.5, 0.7188, 0.5, 0.7188, 0.625, 0.6875, 0.625, 0.625, 0.625, 0.625, 0.625, 0.6875, 0.625, 0.7188, 0.7181, 0.75, 0.7181, 0.75, 0.7181, 0.7188, 0.7181, 0.7812, 0.6875, 0.7812, 0.625, 0.7812, 0.625, 0.7812, 0.6875, 0.875, 0.625, 0.8125, 0.625, 0.8125, 0.625, 0.875, 0.625, 0.8125, 0.7181, 0.875, 0.7181, 0.875, 0.7181, 0.8125, 0.7181, 0.7812, 0.625, 0.7812, 0.5, 0.7812, 0.5, 0.7812, 0.625, 0.75, 0.625, 0.75, 0.6875, 0.75, 0.6875, 0.75, 0.625, 0.75, 0.7181, 0.75, 0.6875, 0.75, 0.6875, 0.75, 0.7181, 0.6875, 0.6875, 0.625, 0.6875, 0.625, 0.6875, 0.6875, 0.6875, 0.7812, 0.6875, 0.7812, 0.7181, 0.7812, 0.7181, 0.7812, 0.6875, 0.7188, 0.6875, 0.6875, 0.6875, 0.6875, 0.6875, 0.7188, 0.6875, 0.75, 0.5, 0.75, 0.625, 0.75, 0.625, 0.75, 0.5, 0.6875, 0.7181, 0.7188, 0.7181, 0.7188, 0.7181, 0.6875, 0.7181, 0.875, 0.6875, 0.8125, 0.6875, 0.8125, 0.6875, 0.875, 0.6875, 0.8125, 0.5, 0.8125, 0.625, 0.8125, 0.625, 0.8125, 0.5, 0.75, 0.625, 0.75, 0.6875, 0.75, 0.6875, 0.75, 0.625, 0.7188, 0.6875, 0.7188, 0.7181, 0.7188, 0.7181, 0.7188, 0.6875, 0.75, 0.7181, 0.75, 0.6875, 0.75, 0.6875, 0.75, 0.7181, 0.6875, 0.6875, 0.625, 0.6875, 0.625, 0.6875, 0.6875, 0.6875, 0.8125, 0.625, 0.8125, 0.6875, 0.8125, 0.6875, 0.8125, 0.625, 0.7812, 0.6875, 0.7812, 0.7181, 0.7812, 0.7181, 0.7812, 0.6875, 0.75, 0.5, 0.75, 0.625, 0.75, 0.625, 0.75, 0.5, 0.6875, 0.7181, 0.7188, 0.7181, 0.7188, 0.7181, 0.6875, 0.7181, 0.625, 0.7181, 0.6875, 0.7181, 0.6875, 0.7181, 0.625, 0.7181, 0.7188, 0.6875, 0.7188, 0.625, 0.7188, 0.625, 0.7188, 0.6875, 0.75, 0.7181, 0.75, 0.75, 0.75, 0.75, 0.75, 0.7181, 0.7812, 0.7181, 0.8125, 0.7181, 0.8125, 0.7181, 0.7812, 0.7181, 0.7188, 0.625, 0.7188, 0.5, 0.7188, 0.5, 0.7188, 0.625, 0.7812, 0.6875, 0.7812, 0.625, 0.7812, 0.625, 0.7812, 0.6875, 0.8125, 0.7181, 0.875, 0.7181, 0.875, 0.7181, 0.8125, 0.7181, 0.7812, 0.625, 0.7812, 0.5, 0.7812, 0.5, 0.7812, 0.625, 0.7812, 0.6875, 0.7812, 0.7181, 0.7812, 0.7181, 0.7812, 0.6875, 0.75, 0.625, 0.75, 0.6875, 0.75, 0.6875, 0.75, 0.625, 0.6875, 0.7181, 0.7188, 0.7181, 0.7188, 0.7181, 0.6875, 0.7181, 0.6875, 0.6875, 0.625, 0.6875, 0.625, 0.6875, 0.6875, 0.6875, 0.625, 0.7181, 0.6875, 0.7181, 0.6875, 0.7181, 0.625, 0.7181, 0.6875, 0.625, 0.6875, 0.6875, 0.6875, 0.6875, 0.6875, 0.625, 0.7188, 0.6875, 0.7188, 0.625, 0.7188, 0.625, 0.7188, 0.6875, 0.7812, 0.7181, 0.8125, 0.7181, 0.8125, 0.7181, 0.7812, 0.7181, 0.7188, 0.625, 0.7188, 0.5, 0.7188, 0.5, 0.7188, 0.625, 0.75, 0.7181, 0.75, 0.75, 0.75, 0.75, 0.75, 0.7181, 0.8125, 0.7181, 0.875, 0.7181, 0.875, 0.7181, 0.8125, 0.7181, 0.6875, 0.5, 0.6875, 0.625, 0.6875, 0.625, 0.6875, 0.5, 0.7812, 0.6875, 0.7812, 0.625, 0.7812, 0.625, 0.7812, 0.6875, 0.7188, 0.6875, 0.7188, 0.7181, 0.7188, 0.7181, 0.7188, 0.6875, 0.7812, 0.625, 0.7812, 0.5, 0.7812, 0.5, 0.7812, 0.625, 0.8125, 0.625, 0.8125, 0.6875, 0.8125, 0.6875, 0.8125, 0.625, 0.75, 0.7181, 0.75, 0.6875, 0.75, 0.6875, 0.75, 0.7181, 0.75, 0.5, 0.75, 0.625, 0.75, 0.625, 0.75, 0.5, 0.7188, 0.6875, 0.7188, 0.625, 0.7188, 0.625, 0.7188, 0.6875, 0.6875, 0.5, 0.6875, 0.625, 0.6875, 0.625, 0.6875, 0.5, 0.7812, 0.7181, 0.8125, 0.7181, 0.8125, 0.7181, 0.7812, 0.7181, 0.7188, 0.625, 0.7188, 0.5, 0.7188, 0.5, 0.7188, 0.625, 0.75, 0.7181, 0.75, 0.75, 0.75, 0.75, 0.75, 0.7181, 0.8125, 0.7181, 0.875, 0.7181, 0.875, 0.7181, 0.8125, 0.7181, 0.7812, 0.6875, 0.7812, 0.625, 0.7812, 0.625, 0.7812, 0.6875, 0.7188, 0.6875, 0.7188, 0.7181, 0.7188, 0.7181, 0.7188, 0.6875, 0.7812, 0.625, 0.7812, 0.5, 0.7812, 0.5, 0.7812, 0.625, 0.8125, 0.625, 0.8125, 0.6875, 0.8125, 0.6875, 0.8125, 0.625, 0.75, 0.7181, 0.75, 0.6875, 0.75, 0.6875, 0.75, 0.7181, 0.75, 0.5, 0.75, 0.625, 0.75, 0.625, 0.75, 0.5, 0.7812, 0.6875, 0.7812, 0.7181, 0.7812, 0.7181, 0.7812, 0.6875, 0.75, 0.625, 0.75, 0.6875, 0.75, 0.6875, 0.75, 0.625, 0.6875, 0.7181, 0.7188, 0.7181, 0.7188, 0.7181, 0.6875, 0.7181, 0.6875, 0.6875, 0.625, 0.6875, 0.625, 0.6875, 0.6875, 0.6875, 0.6875, 0.625, 0.6875, 0.6875, 0.6875, 0.6875, 0.6875, 0.625, 0.625, 0.7181, 0.6875, 0.7181, 0.6875, 0.7181, 0.625, 0.7181, 0.7812, 0.6875, 0.7812, 0.7181, 0.7812, 0.7181, 0.7812, 0.6875, 0.75, 0.625, 0.75, 0.6875, 0.75, 0.6875, 0.75, 0.625, 0.6875, 0.7181, 0.7188, 0.7181, 0.7188, 0.7181, 0.6875, 0.7181, 0.6875, 0.6875, 0.625, 0.6875, 0.625, 0.6875, 0.6875, 0.6875, 0.6875, 0.75, 0.625, 0.75, 0.625, 0.75, 0.6875, 0.75, 0.6875, 0.625, 0.6875, 0.6875, 0.6875, 0.6875, 0.6875, 0.625, 0.625, 0.7181, 0.6875, 0.7181, 0.6875, 0.7181, 0.625, 0.7181, 0.7188, 0.6875, 0.7188, 0.625, 0.7188, 0.625, 0.7188, 0.6875, 0.6875, 0.5, 0.6875, 0.625, 0.6875, 0.625, 0.6875, 0.5, 0.7812, 0.7181, 0.8125, 0.7181, 0.8125, 0.7181, 0.7812, 0.7181, 0.7188, 0.625, 0.7188, 0.5, 0.7188, 0.5, 0.7188, 0.625, 0.7188, 0.75, 0.6875, 0.75, 0.6875, 0.75, 0.7188, 0.75, 0.8125, 0.625, 0.8125, 0.6875, 0.8125, 0.6875, 0.8125, 0.625, 0.75, 0.7181, 0.75, 0.75, 0.75, 0.75, 0.75, 0.7181, 0.8125, 0.7181, 0.875, 0.7181, 0.875, 0.7181, 0.8125, 0.7181, 0.0, 0.0, 0.0, 0.0, 0.0, 0.0, 0.0, 0.0, 0.7812, 0.6875, 0.7812, 0.625, 0.7812, 0.625, 0.7812, 0.6875, 0.7188, 0.6875, 0.7188, 0.7181, 0.7188, 0.7181, 0.7188, 0.6875, 0.7812, 0.625, 0.7812, 0.5, 0.7812, 0.5, 0.7812, 0.625, 0.0, 0.0, 0.0, 0.0, 0.0, 0.0, 0.0, 0.0, 0.625, 0.8438, 0.625, 0.875, 0.625, 0.875, 0.625, 0.8438, 0.75, 0.7181, 0.75, 0.6875, 0.75, 0.6875, 0.75, 0.7181, 0.875, 0.75, 0.8125, 0.75, 0.8125, 0.75, 0.875, 0.75, 0.625, 0.9062, 0.625, 0.9375, 0.625, 0.9375, 0.625, 0.9062, 0.7812, 0.75, 0.75, 0.75, 0.75, 0.75, 0.7812, 0.75, 0.75, 0.5, 0.75, 0.625, 0.75, 0.625, 0.75, 0.5, 0.875, 0.75, 0.875, 0.7181, 0.875, 0.7181, 0.875, 0.75, 0.625, 0.7181, 0.625, 0.75, 0.625, 0.75, 0.625, 0.7181, 0.625, 0.0625, 0.375, 0.0625, 0.375, 0.0625, 0.625, 0.0625, 0.625, 0.6875, 0.625, 0.7181, 0.625, 0.7181, 0.625, 0.6875, 0.875, 0.7181, 0.875, 0.6875, 0.875, 0.6875, 0.875, 0.7181, 0.375, 1.0, 0.625, 1.0, 0.625, 1.0, 0.375, 1.0, 0.125, 0.7181, 0.125, 0.75, 0.125, 0.75, 0.125, 0.7181, 0.625, 0.6875, 0.625, 0.7181, 0.625, 0.7181, 0.625, 0.6875, 0.625, 0.7181, 0.625, 0.75, 0.625, 0.75, 0.625, 0.7181, 0.875, 0.75, 0.875, 0.7181, 0.875, 0.7181, 0.875, 0.75, 0.375, 0.7181, 0.375, 0.6875, 0.375, 0.6875, 0.375, 0.7181, 0.625, 0.75, 0.375, 0.75, 0.375, 0.75, 0.625, 0.75, 0.125, 0.7181, 0.125, 0.75, 0.125, 0.75, 0.125, 0.7181, 0.375, 0.6875, 0.625, 0.6875, 0.625, 0.6875, 0.375, 0.6875, 0.875, 0.7181, 0.875, 0.6875, 0.875, 0.6875, 0.875, 0.7181, 0.375, 0.75, 0.375, 0.7181, 0.375, 0.7181, 0.375, 0.75, 0.375, 1.0, 0.625, 1.0, 0.625, 1.0, 0.375, 1.0, 0.125, 0.6875, 0.125, 0.7181, 0.125, 0.7181, 0.125, 0.6875, 0.375, 0.7181, 0.375, 0.6875, 0.375, 0.6875, 0.375, 0.7181, 0.625, 0.75, 0.375, 0.75, 0.375, 0.75, 0.625, 0.75, 0.375, 0.3438, 0.625, 0.3438, 0.625, 0.375, 0.375, 0.375, 0.625, 0.3438, 0.625, 0.3438, 0.375, 0.3438, 0.375, 0.3438, 1.042, 0.1692, 1.042, 1.005, -0.04171, 1.005, -0.04171, 0.1692, 0.375, 0.375, 0.375, 0.375, 0.625, 0.375, 0.625, 0.375, 0.375, 0.3438, 0.375, 0.3438, 0.375, 0.375, 0.375, 0.375, 0.375, 0.4062, 0.625, 0.4062, 0.625, 0.4375, 0.375, 0.4375, 0.625, 0.4062, 0.625, 0.4062, 0.375, 0.4062, 0.375, 0.4062, 1.045, 0.1769, 1.045, 0.9903, -0.04368, 0.9903, -0.04368, 0.1769, 0.375, 0.4375, 0.375, 0.4375, 0.625, 0.4375, 0.625, 0.4375, 0.375, 0.4062, 0.375, 0.4062, 0.375, 0.4375, 0.375, 0.4375, 0.375, 0.375, 0.625, 0.375, 0.625, 0.4062, 0.375, 0.4062, 0.625, 0.375, 0.625, 0.375, 0.375, 0.375, 0.375, 0.375, 1.036, 0.1731, 1.036, 0.9891, -0.03282, 0.9891, -0.03282, 0.1731, 0.375, 0.4062, 0.375, 0.4062, 0.625, 0.4062, 0.625, 0.4062, 0.375, 0.375, 0.375, 0.375, 0.375, 0.4062, 0.375, 0.4062, 0.375, 0.3125, 0.625, 0.3125, 0.625, 0.3438, 0.375, 0.3438, 0.625, 0.3125, 0.625, 0.3125, 0.375, 0.3125, 0.375, 0.3125, 0.625, 0.3438, 0.625, 0.3438, 0.625, 0.3438, 0.625, 0.3438, 0.375, 0.3438, 0.375, 0.3438, 0.625, 0.3438, 0.625, 0.3438, 0.375, 0.3125, 0.375, 0.3125, 0.375, 0.3438, 0.375, 0.3438, 0.375, 0.7181, 0.625, 0.7181, 0.625, 0.75, 0.375, 0.75, 0.625, 0.7181, 0.625, 0.7181, 0.375, 0.7181, 0.375, 0.7181, 1.008, 0.1717, 1.008, 1.002, -0.008477, 1.002, -0.008477, 0.1717, 0.375, 0.75, 0.375, 0.75, 0.625, 0.75, 0.625, 0.75, 0.375, 0.7181, 0.375, 0.7181, 0.375, 0.75, 0.375, 0.75, 0.375, 0.03189, 0.625, 0.03189, 0.625, 0.0625, 0.375, 0.0625, 0.625, 0.03189, 0.625, 0.03189, 0.375, 0.03189, 0.375, 0.03189, 0.9959, 0.9958, 0.01161, 0.9958, 0.01161, 0.1803, 0.9959, 0.1803, 0.375, 0.0625, 0.375, 0.0625, 0.625, 0.0625, 0.625, 0.0625, 0.375, 0.03189, 0.375, 0.03189, 0.375, 0.0625, 0.375, 0.0625, 0.375, 0.0, 0.625, 0.0, 0.625, 0.03189, 0.375, 0.03189, 0.625, 0.0, 0.625, 0.0, 0.375, 0.0, 0.375, 0.0, 6.321e-05, 1.001, 6.321e-05, 0.178, 0.9999, 0.178, 0.9999, 1.001, 0.375, 0.03189, 0.375, 0.03189, 0.625, 0.03189, 0.625, 0.03189, 0.375, 0.0, 0.375, 0.0, 0.375, 0.03189, 0.375, 0.03189, 0.375, 0.6875, 0.625, 0.6875, 0.625, 0.7181, 0.375, 0.7181, 0.625, 0.6875, 0.625, 0.6875, 0.375, 0.6875, 0.375, 0.6875, 0.002515, 0.1733, 0.997, 0.1733, 0.997, 0.9967, 0.002515, 0.9967, 0.375, 0.7181, 0.375, 0.7181, 0.625, 0.7181, 0.625, 0.7181, 0.375, 0.6875, 0.375, 0.6875, 0.375, 0.7181, 0.375, 0.7181, 0.0, 0.0, 0.0, 0.0, 0.0, 0.0, 0.0, 0.0, 0.0, 0.0, 0.0, 0.0, 0.0, 0.0, 0.0, 0.0, 0.875, 0.6875, 0.8125, 0.6875, 0.8125, 0.6875, 0.875, 0.6875, 0.0, 0.0, 0.0, 0.0, 0.0, 0.0, 0.0, 0.0, 0.0, 0.0, 0.0, 0.0, 0.0, 0.0, 0.0, 0.0, 0.0, 0.0, 0.0, 0.0, 0.0, 0.0, 0.0, 0.0, 0.8125, 0.5, 0.8125, 0.625, 0.8125, 0.625, 0.8125, 0.5, 0.0, 0.0, 0.0, 0.0, 0.0, 0.0, 0.0, 0.0, 0.875, 0.6875, 0.8125, 0.6875, 0.8125, 0.6875, 0.875, 0.6875, 0.0, 0.0, 0.0, 0.0, 0.0, 0.0, 0.0, 0.0, 0.0, 0.0, 0.0, 0.0, 0.0, 0.0, 0.0, 0.0, 0.0, 0.0, 0.0, 0.0, 0.0, 0.0, 0.0, 0.0, 0.0, 0.0, 0.0, 0.0, 0.0, 0.0, 0.0, 0.0, 0.875, 0.6875, 0.8125, 0.6875, 0.8125, 0.6875, 0.875, 0.6875, 0.0, 0.0, 0.0, 0.0, 0.0, 0.0, 0.0, 0.0, 0.8125, 0.625, 0.8125, 0.6875, 0.8125, 0.6875, 0.8125, 0.625, 0.0, 0.0, 0.0, 0.0, 0.0, 0.0, 0.0, 0.0, 0.0, 0.0, 0.0, 0.0, 0.0, 0.0, 0.0, 0.0, 0.0, 0.0, 0.0, 0.0, 0.0, 0.0, 0.0, 0.0, 0.0, 0.0, 0.0, 0.0, 0.0, 0.0, 0.0, 0.0, 0.8125, 0.5, 0.8125, 0.625, 0.8125, 0.625, 0.8125, 0.5, 0.0, 0.0, 0.0, 0.0, 0.0, 0.0, 0.0, 0.0, 0.0, 0.0, 0.0, 0.0, 0.0, 0.0, 0.0, 0.0, 0.0, 0.0, 0.0, 0.0, 0.0, 0.0, 0.0, 0.0, 0.875, 0.6875, 0.8125, 0.6875, 0.8125, 0.6875, 0.875, 0.6875, 0.8125, 0.5, 0.8125, 0.625, 0.8125, 0.625, 0.8125, 0.5, 0.8125, 0.625, 0.8125, 0.6875, 0.8125, 0.6875, 0.8125, 0.625, 0.0, 0.0, 0.0, 0.0, 0.0, 0.0, 0.0, 0.0, 0.8125, 0.625, 0.8125, 0.6875, 0.8125, 0.6875, 0.8125, 0.625, 0.0, 0.0, 0.0, 0.0, 0.0, 0.0, 0.0, 0.0, 0.0, 0.0, 0.0, 0.0, 0.0, 0.0, 0.0, 0.0, 0.0, 0.0, 0.0, 0.0, 0.0, 0.0, 0.0, 0.0, 0.0, 0.0, 0.0, 0.0, 0.0, 0.0, 0.0, 0.0, 0.8125, 0.5, 0.8125, 0.625, 0.8125, 0.625, 0.8125, 0.5, 0.0, 0.0, 0.0, 0.0, 0.0, 0.0, 0.0, 0.0, 0.0, 0.0, 0.0, 0.0, 0.0, 0.0, 0.0, 0.0, 0.8125, 0.5, 0.875, 0.5, 0.875, 0.625, 0.8125, 0.625, 0.625, 0.25, 0.625, 0.125, 0.625, 0.125, 0.625, 0.25, 0.625, 0.3125, 0.625, 0.25, 0.625, 0.25, 0.625, 0.3125, 0.8125, 0.625, 0.8125, 0.5, 0.8125, 0.5, 0.8125, 0.625, 1.041, 0.166, 1.041, 1.001, -0.03727, 1.001, -0.03727, 0.166, 0.625, 0.3125, 0.625, 0.3125, 0.625, 0.3125, 0.625, 0.3125, 0.625, 0.3438, 0.625, 0.3125, 0.625, 0.3125, 0.625, 0.3438, 0.8125, 0.5, 0.7812, 0.5, 0.7812, 0.5, 0.8125, 0.5, 0.7188, 0.6875, 0.7188, 0.7181, 0.7188, 0.7181, 0.7188, 0.6875, 0.6875, 0.7181, 0.6875, 0.6875, 0.6875, 0.6875, 0.6875, 0.7181, 0.7188, 0.6875, 0.7188, 0.7181, 0.7188, 0.7181, 0.7188, 0.6875, 0.6875, 0.6875, 0.7188, 0.6875, 0.7188, 0.6875, 0.6875, 0.6875, 0.6875, 0.6875, 0.7188, 0.6875, 0.7188, 0.7181, 0.6875, 0.7181, 0.6875, 0.6875, 0.7188, 0.6875, 0.7188, 0.6875, 0.6875, 0.6875, 0.7188, 0.7181, 0.6875, 0.7181, 0.6875, 0.7181, 0.7188, 0.7181, 0.6875, 0.7181, 0.6875, 0.6875, 0.6875, 0.6875, 0.6875, 0.7181])
me_cube.materials.append(mat_base_material)
me_cube.materials.append(mat_10d7)
me_cube.materials.append(mat_11d7)
me_cube.materials.append(mat_12d7)
me_cube.materials.append(mat_13d7)
me_cube.materials.append(mat_14d7)
me_cube.materials.append(mat_15d7)
me_cube.materials.append(mat_16d7)
me_cube.materials.append(mat_17d7)
me_cube.use_remesh_preserve_volume = False
me_cube.use_remesh_preserve_attributes = False
me_cube.use_mirror_vertex_groups = False
me_cube.update()

# ---- objects
ob_cube = bpy.data.objects.new('Cube', me_cube)
ob_light = bpy.data.objects.new('Light', light_light)
ob_camera = bpy.data.objects.new('Camera', cam_camera)

# ---- transforms, parenting, visibility, modifiers, constraints
ob_cube.location = (0.0, 0.0, 0.0)
ob_cube.scale = (3.048, 1.524, 0.0025)
ob_cube.lock_rotations_4d = False
ob_cube.empty_display_type = 'ARROWS'
ob_cube.lineart.crease_threshold = 0.0
ob_light.location = (4.076, 1.005, 5.904)
ob_light.rotation_euler = (0.6503, 0.05522, 1.866)
ob_light.lock_rotations_4d = False
ob_light.empty_display_type = 'ARROWS'
ob_light.color = (0.0, 0.0, 0.0, 0.0)
ob_light.lineart.crease_threshold = 0.0
ob_camera.location = (7.359, -6.926, 4.958)
ob_camera.rotation_euler = (1.109, 0.0, 0.8149)
ob_camera.lock_rotations_4d = False
ob_camera.empty_display_type = 'ARROWS'
ob_camera.color = (0.0, 0.0, 0.0, 0.0)
ob_camera.display_type = 'WIRE'
ob_camera.lineart.crease_threshold = 0.0

# ---- collection membership
col_collection.objects.link(ob_cube)
col_collection.objects.link(ob_light)
col_collection.objects.link(ob_camera)

# ---- scene / render settings (as saved in the file)
scene.camera = ob_camera
scene.frame_start = 1; scene.frame_end = 250; scene.frame_set(1)
scene.render.engine = 'BLENDER_EEVEE_NEXT'
scene.cycles.use_denoising = False
scene.cycles.samples = 128
scene.cycles.sampling_pattern = 'TABULATED_SOBOL'
scene.cycles.use_adaptive_sampling = False
scene.cycles.use_light_tree = False
scene.view_settings.view_transform = 'Filmic'
bpy.context.view_layer.update()
